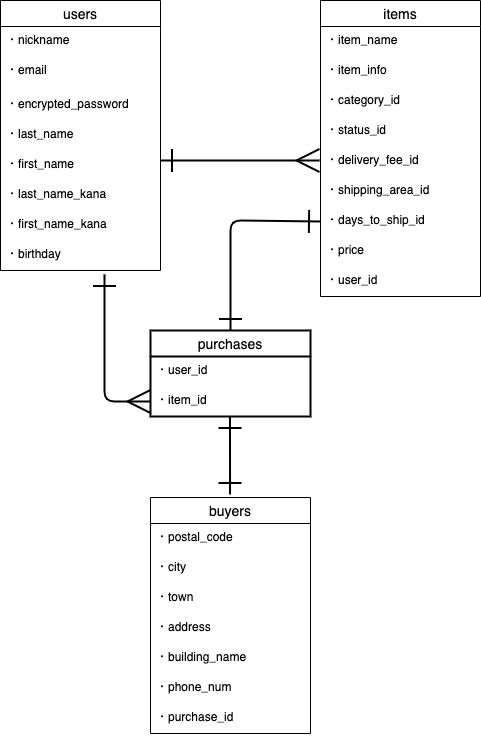

The diagram above was exported from draw.io. Its source (the exported page's mxGraphModel, read from the mxfile embedded in the PNG):
<mxGraphModel dx="546" dy="582" grid="1" gridSize="10" guides="1" tooltips="1" connect="1" arrows="1" fold="1" page="1" pageScale="1" pageWidth="827" pageHeight="1169" math="0" shadow="0">
  <root>
    <mxCell id="0" />
    <mxCell id="1" parent="0" />
    <mxCell id="2" value="users" style="swimlane;fontStyle=0;childLayout=stackLayout;horizontal=1;startSize=26;horizontalStack=0;resizeParent=1;resizeParentMax=0;resizeLast=0;collapsible=1;marginBottom=0;align=center;fontSize=14;" vertex="1" parent="1">
      <mxGeometry x="40" y="40" width="160" height="270" as="geometry" />
    </mxCell>
    <mxCell id="3" value="・nickname" style="text;strokeColor=none;fillColor=none;spacingLeft=4;spacingRight=4;overflow=hidden;rotatable=0;points=[[0,0.5],[1,0.5]];portConstraint=eastwest;fontSize=12;" vertex="1" parent="2">
      <mxGeometry y="26" width="160" height="30" as="geometry" />
    </mxCell>
    <mxCell id="4" value="・email" style="text;strokeColor=none;fillColor=none;spacingLeft=4;spacingRight=4;overflow=hidden;rotatable=0;points=[[0,0.5],[1,0.5]];portConstraint=eastwest;fontSize=12;" vertex="1" parent="2">
      <mxGeometry y="56" width="160" height="34" as="geometry" />
    </mxCell>
    <mxCell id="5" value="・encrypted_password" style="text;strokeColor=none;fillColor=none;spacingLeft=4;spacingRight=4;overflow=hidden;rotatable=0;points=[[0,0.5],[1,0.5]];portConstraint=eastwest;fontSize=12;" vertex="1" parent="2">
      <mxGeometry y="90" width="160" height="30" as="geometry" />
    </mxCell>
    <mxCell id="58" value="・last_name" style="text;strokeColor=none;fillColor=none;spacingLeft=4;spacingRight=4;overflow=hidden;rotatable=0;points=[[0,0.5],[1,0.5]];portConstraint=eastwest;fontSize=12;" vertex="1" parent="2">
      <mxGeometry y="120" width="160" height="30" as="geometry" />
    </mxCell>
    <mxCell id="6" value="・first_name" style="text;strokeColor=none;fillColor=none;spacingLeft=4;spacingRight=4;overflow=hidden;rotatable=0;points=[[0,0.5],[1,0.5]];portConstraint=eastwest;fontSize=12;" vertex="1" parent="2">
      <mxGeometry y="150" width="160" height="30" as="geometry" />
    </mxCell>
    <mxCell id="59" value="・last_name_kana" style="text;strokeColor=none;fillColor=none;spacingLeft=4;spacingRight=4;overflow=hidden;rotatable=0;points=[[0,0.5],[1,0.5]];portConstraint=eastwest;fontSize=12;" vertex="1" parent="2">
      <mxGeometry y="180" width="160" height="30" as="geometry" />
    </mxCell>
    <mxCell id="7" value="・first_name_kana" style="text;strokeColor=none;fillColor=none;spacingLeft=4;spacingRight=4;overflow=hidden;rotatable=0;points=[[0,0.5],[1,0.5]];portConstraint=eastwest;fontSize=12;" vertex="1" parent="2">
      <mxGeometry y="210" width="160" height="30" as="geometry" />
    </mxCell>
    <mxCell id="8" value="・birthday" style="text;strokeColor=none;fillColor=none;spacingLeft=4;spacingRight=4;overflow=hidden;rotatable=0;points=[[0,0.5],[1,0.5]];portConstraint=eastwest;fontSize=12;" vertex="1" parent="2">
      <mxGeometry y="240" width="160" height="30" as="geometry" />
    </mxCell>
    <mxCell id="9" value="items" style="swimlane;fontStyle=0;childLayout=stackLayout;horizontal=1;startSize=26;horizontalStack=0;resizeParent=1;resizeParentMax=0;resizeLast=0;collapsible=1;marginBottom=0;align=center;fontSize=14;" vertex="1" parent="1">
      <mxGeometry x="360" y="40" width="160" height="296" as="geometry" />
    </mxCell>
    <mxCell id="11" value="・item_name" style="text;strokeColor=none;fillColor=none;spacingLeft=4;spacingRight=4;overflow=hidden;rotatable=0;points=[[0,0.5],[1,0.5]];portConstraint=eastwest;fontSize=12;" vertex="1" parent="9">
      <mxGeometry y="26" width="160" height="30" as="geometry" />
    </mxCell>
    <mxCell id="12" value="・item_info" style="text;strokeColor=none;fillColor=none;spacingLeft=4;spacingRight=4;overflow=hidden;rotatable=0;points=[[0,0.5],[1,0.5]];portConstraint=eastwest;fontSize=12;" vertex="1" parent="9">
      <mxGeometry y="56" width="160" height="30" as="geometry" />
    </mxCell>
    <mxCell id="13" value="・category_id" style="text;strokeColor=none;fillColor=none;spacingLeft=4;spacingRight=4;overflow=hidden;rotatable=0;points=[[0,0.5],[1,0.5]];portConstraint=eastwest;fontSize=12;" vertex="1" parent="9">
      <mxGeometry y="86" width="160" height="30" as="geometry" />
    </mxCell>
    <mxCell id="14" value="・status_id" style="text;strokeColor=none;fillColor=none;spacingLeft=4;spacingRight=4;overflow=hidden;rotatable=0;points=[[0,0.5],[1,0.5]];portConstraint=eastwest;fontSize=12;" vertex="1" parent="9">
      <mxGeometry y="116" width="160" height="30" as="geometry" />
    </mxCell>
    <mxCell id="15" value="・delivery_fee_id" style="text;strokeColor=none;fillColor=none;spacingLeft=4;spacingRight=4;overflow=hidden;rotatable=0;points=[[0,0.5],[1,0.5]];portConstraint=eastwest;fontSize=12;" vertex="1" parent="9">
      <mxGeometry y="146" width="160" height="30" as="geometry" />
    </mxCell>
    <mxCell id="16" value="・shipping_area_id" style="text;strokeColor=none;fillColor=none;spacingLeft=4;spacingRight=4;overflow=hidden;rotatable=0;points=[[0,0.5],[1,0.5]];portConstraint=eastwest;fontSize=12;" vertex="1" parent="9">
      <mxGeometry y="176" width="160" height="30" as="geometry" />
    </mxCell>
    <mxCell id="17" value="・days_to_ship_id" style="text;strokeColor=none;fillColor=none;spacingLeft=4;spacingRight=4;overflow=hidden;rotatable=0;points=[[0,0.5],[1,0.5]];portConstraint=eastwest;fontSize=12;" vertex="1" parent="9">
      <mxGeometry y="206" width="160" height="30" as="geometry" />
    </mxCell>
    <mxCell id="18" value="・price" style="text;strokeColor=none;fillColor=none;spacingLeft=4;spacingRight=4;overflow=hidden;rotatable=0;points=[[0,0.5],[1,0.5]];portConstraint=eastwest;fontSize=12;" vertex="1" parent="9">
      <mxGeometry y="236" width="160" height="30" as="geometry" />
    </mxCell>
    <mxCell id="19" value="・user_id" style="text;strokeColor=none;fillColor=none;spacingLeft=4;spacingRight=4;overflow=hidden;rotatable=0;points=[[0,0.5],[1,0.5]];portConstraint=eastwest;fontSize=12;" vertex="1" parent="9">
      <mxGeometry y="266" width="160" height="30" as="geometry" />
    </mxCell>
    <mxCell id="47" value="" style="edgeStyle=entityRelationEdgeStyle;fontSize=12;html=1;endArrow=ERmany;strokeWidth=2;exitX=1.006;exitY=0;exitDx=0;exitDy=0;exitPerimeter=0;rounded=0;snapToPoint=0;endSize=20;startArrow=ERone;startFill=0;startSize=20;" edge="1" parent="1">
      <mxGeometry width="100" height="100" relative="1" as="geometry">
        <mxPoint x="200.00000000000003" y="200" as="sourcePoint" />
        <mxPoint x="359.04" y="200" as="targetPoint" />
      </mxGeometry>
    </mxCell>
    <mxCell id="61" value="purchases" style="swimlane;fontStyle=0;childLayout=stackLayout;horizontal=1;startSize=26;horizontalStack=0;resizeParent=1;resizeParentMax=0;resizeLast=0;collapsible=1;marginBottom=0;align=center;fontSize=14;strokeWidth=2;" vertex="1" parent="1">
      <mxGeometry x="190" y="370" width="160" height="86" as="geometry" />
    </mxCell>
    <mxCell id="62" value="・user_id" style="text;strokeColor=none;fillColor=none;spacingLeft=4;spacingRight=4;overflow=hidden;rotatable=0;points=[[0,0.5],[1,0.5]];portConstraint=eastwest;fontSize=12;" vertex="1" parent="61">
      <mxGeometry y="26" width="160" height="30" as="geometry" />
    </mxCell>
    <mxCell id="63" value="・item_id" style="text;strokeColor=none;fillColor=none;spacingLeft=4;spacingRight=4;overflow=hidden;rotatable=0;points=[[0,0.5],[1,0.5]];portConstraint=eastwest;fontSize=12;" vertex="1" parent="61">
      <mxGeometry y="56" width="160" height="30" as="geometry" />
    </mxCell>
    <mxCell id="65" value="" style="fontSize=12;html=1;endArrow=ERone;startArrow=ERone;strokeWidth=2;entryX=0.531;entryY=1.067;entryDx=0;entryDy=0;entryPerimeter=0;startSize=20;endSize=20;startFill=0;endFill=0;" edge="1" parent="1">
      <mxGeometry width="100" height="100" relative="1" as="geometry">
        <mxPoint x="269.54" y="533.99" as="sourcePoint" />
        <mxPoint x="269.50000000000006" y="456" as="targetPoint" />
      </mxGeometry>
    </mxCell>
    <mxCell id="66" value="" style="fontSize=12;html=1;endArrow=ERone;startArrow=ERmany;strokeWidth=2;entryX=0.65;entryY=1.133;entryDx=0;entryDy=0;entryPerimeter=0;exitX=0;exitY=0.5;exitDx=0;exitDy=0;endSize=20;startSize=20;endFill=0;" edge="1" parent="1" source="63" target="8">
      <mxGeometry width="100" height="100" relative="1" as="geometry">
        <mxPoint x="140" y="440" as="sourcePoint" />
        <mxPoint x="150" y="330" as="targetPoint" />
        <Array as="points">
          <mxPoint x="144" y="441" />
        </Array>
      </mxGeometry>
    </mxCell>
    <mxCell id="67" value="" style="fontSize=12;html=1;endArrow=ERone;startArrow=ERone;strokeWidth=2;entryX=0;entryY=0.5;entryDx=0;entryDy=0;exitX=0.5;exitY=0;exitDx=0;exitDy=0;endSize=20;startSize=20;endFill=0;startFill=0;" edge="1" parent="1" source="61" target="17">
      <mxGeometry width="100" height="100" relative="1" as="geometry">
        <mxPoint x="260" y="320" as="sourcePoint" />
        <mxPoint x="330" y="320" as="targetPoint" />
        <Array as="points">
          <mxPoint x="270" y="260" />
        </Array>
      </mxGeometry>
    </mxCell>
    <mxCell id="20" value="buyers" style="swimlane;fontStyle=0;childLayout=stackLayout;horizontal=1;startSize=26;horizontalStack=0;resizeParent=1;resizeParentMax=0;resizeLast=0;collapsible=1;marginBottom=0;align=center;fontSize=14;" vertex="1" parent="1">
      <mxGeometry x="190" y="537" width="160" height="236" as="geometry" />
    </mxCell>
    <mxCell id="25" value="・postal_code" style="text;strokeColor=none;fillColor=none;spacingLeft=4;spacingRight=4;overflow=hidden;rotatable=0;points=[[0,0.5],[1,0.5]];portConstraint=eastwest;fontSize=12;" vertex="1" parent="20">
      <mxGeometry y="26" width="160" height="30" as="geometry" />
    </mxCell>
    <mxCell id="26" value="・city" style="text;strokeColor=none;fillColor=none;spacingLeft=4;spacingRight=4;overflow=hidden;rotatable=0;points=[[0,0.5],[1,0.5]];portConstraint=eastwest;fontSize=12;" vertex="1" parent="20">
      <mxGeometry y="56" width="160" height="30" as="geometry" />
    </mxCell>
    <mxCell id="27" value="・town" style="text;strokeColor=none;fillColor=none;spacingLeft=4;spacingRight=4;overflow=hidden;rotatable=0;points=[[0,0.5],[1,0.5]];portConstraint=eastwest;fontSize=12;" vertex="1" parent="20">
      <mxGeometry y="86" width="160" height="30" as="geometry" />
    </mxCell>
    <mxCell id="28" value="・address" style="text;strokeColor=none;fillColor=none;spacingLeft=4;spacingRight=4;overflow=hidden;rotatable=0;points=[[0,0.5],[1,0.5]];portConstraint=eastwest;fontSize=12;" vertex="1" parent="20">
      <mxGeometry y="116" width="160" height="30" as="geometry" />
    </mxCell>
    <mxCell id="29" value="・building_name" style="text;strokeColor=none;fillColor=none;spacingLeft=4;spacingRight=4;overflow=hidden;rotatable=0;points=[[0,0.5],[1,0.5]];portConstraint=eastwest;fontSize=12;" vertex="1" parent="20">
      <mxGeometry y="146" width="160" height="30" as="geometry" />
    </mxCell>
    <mxCell id="30" value="・phone_num" style="text;strokeColor=none;fillColor=none;spacingLeft=4;spacingRight=4;overflow=hidden;rotatable=0;points=[[0,0.5],[1,0.5]];portConstraint=eastwest;fontSize=12;" vertex="1" parent="20">
      <mxGeometry y="176" width="160" height="30" as="geometry" />
    </mxCell>
    <mxCell id="71" value="・purchase_id" style="text;strokeColor=none;fillColor=none;spacingLeft=4;spacingRight=4;overflow=hidden;rotatable=0;points=[[0,0.5],[1,0.5]];portConstraint=eastwest;fontSize=12;" vertex="1" parent="20">
      <mxGeometry y="206" width="160" height="30" as="geometry" />
    </mxCell>
  </root>
</mxGraphModel>